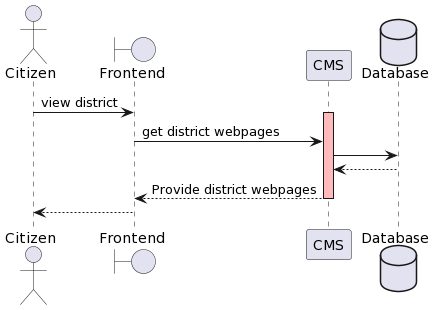

The diagram above was rendered by PlantUML. Its source (embedded in the PNG):
@startuml
' entities
actor       Citizen     as citizen
boundary    Frontend    as frontend
participant CMS         as cms
database    Database    as db

' relations
citizen -> frontend : view district

activate cms #FFBBBB
frontend -> cms : get district webpages
cms -> db : 
db --> cms : 
cms --> frontend : Provide district webpages
deactivate cms

frontend --> citizen
@enduml